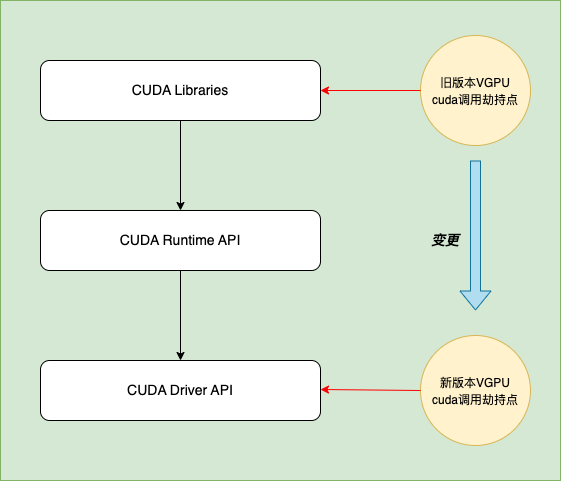

The diagram above was exported from draw.io. Its source (the exported page's mxGraphModel, read from the mxfile embedded in the PNG):
<mxGraphModel dx="1426" dy="800" grid="1" gridSize="10" guides="1" tooltips="1" connect="1" arrows="1" fold="1" page="1" pageScale="1" pageWidth="850" pageHeight="1100" math="0" shadow="0">
  <root>
    <mxCell id="0" />
    <mxCell id="1" parent="0" />
    <mxCell id="FvD9IX_zH30SK5nC0YlR-1" value="" style="rounded=0;whiteSpace=wrap;html=1;fillColor=#d5e8d4;strokeColor=#82b366;" vertex="1" parent="1">
      <mxGeometry x="160" y="160" width="560" height="480" as="geometry" />
    </mxCell>
    <mxCell id="FvD9IX_zH30SK5nC0YlR-2" value="&lt;font style=&quot;font-size: 14px;&quot;&gt;CUDA Driver API&lt;/font&gt;" style="rounded=1;whiteSpace=wrap;html=1;" vertex="1" parent="1">
      <mxGeometry x="200" y="520" width="280" height="60" as="geometry" />
    </mxCell>
    <mxCell id="FvD9IX_zH30SK5nC0YlR-3" value="&lt;font style=&quot;font-size: 14px;&quot;&gt;CUDA Runtime API&lt;/font&gt;" style="rounded=1;whiteSpace=wrap;html=1;" vertex="1" parent="1">
      <mxGeometry x="200" y="370" width="280" height="60" as="geometry" />
    </mxCell>
    <mxCell id="FvD9IX_zH30SK5nC0YlR-4" value="&lt;font style=&quot;font-size: 14px;&quot;&gt;CUDA Libraries&lt;/font&gt;" style="rounded=1;whiteSpace=wrap;html=1;" vertex="1" parent="1">
      <mxGeometry x="200" y="220" width="280" height="60" as="geometry" />
    </mxCell>
    <mxCell id="FvD9IX_zH30SK5nC0YlR-7" value="&lt;font style=&quot;font-size: 11px;&quot;&gt;新版本VGPU&lt;br style=&quot;font-size: 11px;&quot;&gt;cuda调用劫持点&lt;/font&gt;" style="ellipse;whiteSpace=wrap;html=1;aspect=fixed;fontSize=14;fillColor=#fff2cc;strokeColor=#d6b656;" vertex="1" parent="1">
      <mxGeometry x="580" y="495" width="110" height="110" as="geometry" />
    </mxCell>
    <mxCell id="FvD9IX_zH30SK5nC0YlR-11" value="&lt;font style=&quot;font-size: 11px;&quot;&gt;旧版本VGPU&lt;br style=&quot;font-size: 11px;&quot;&gt;cuda调用劫持点&lt;/font&gt;" style="ellipse;whiteSpace=wrap;html=1;aspect=fixed;fontSize=14;fillColor=#fff2cc;strokeColor=#d6b656;" vertex="1" parent="1">
      <mxGeometry x="580" y="195" width="110" height="110" as="geometry" />
    </mxCell>
    <mxCell id="FvD9IX_zH30SK5nC0YlR-12" value="" style="endArrow=classic;html=1;rounded=0;fontSize=12;exitX=0.5;exitY=1;exitDx=0;exitDy=0;" edge="1" parent="1" source="FvD9IX_zH30SK5nC0YlR-4" target="FvD9IX_zH30SK5nC0YlR-3">
      <mxGeometry width="50" height="50" relative="1" as="geometry">
        <mxPoint x="400" y="440" as="sourcePoint" />
        <mxPoint x="450" y="390" as="targetPoint" />
      </mxGeometry>
    </mxCell>
    <mxCell id="FvD9IX_zH30SK5nC0YlR-13" value="" style="endArrow=classic;html=1;rounded=0;fontSize=12;exitX=0.5;exitY=1;exitDx=0;exitDy=0;entryX=0.5;entryY=0;entryDx=0;entryDy=0;" edge="1" parent="1" source="FvD9IX_zH30SK5nC0YlR-3" target="FvD9IX_zH30SK5nC0YlR-2">
      <mxGeometry width="50" height="50" relative="1" as="geometry">
        <mxPoint x="350" y="290" as="sourcePoint" />
        <mxPoint x="350" y="380" as="targetPoint" />
      </mxGeometry>
    </mxCell>
    <mxCell id="FvD9IX_zH30SK5nC0YlR-14" value="" style="endArrow=classic;html=1;rounded=0;fontSize=12;exitX=0;exitY=0.5;exitDx=0;exitDy=0;entryX=1;entryY=0.5;entryDx=0;entryDy=0;fillColor=#e51400;strokeColor=#FF0000;strokeWidth=1;" edge="1" parent="1" source="FvD9IX_zH30SK5nC0YlR-11" target="FvD9IX_zH30SK5nC0YlR-4">
      <mxGeometry width="50" height="50" relative="1" as="geometry">
        <mxPoint x="400" y="440" as="sourcePoint" />
        <mxPoint x="450" y="390" as="targetPoint" />
      </mxGeometry>
    </mxCell>
    <mxCell id="FvD9IX_zH30SK5nC0YlR-15" value="" style="endArrow=classic;html=1;rounded=0;fontSize=12;exitX=0;exitY=0.5;exitDx=0;exitDy=0;entryX=1;entryY=0.5;entryDx=0;entryDy=0;fillColor=#e51400;strokeColor=#FF0000;strokeWidth=1;" edge="1" parent="1" source="FvD9IX_zH30SK5nC0YlR-7">
      <mxGeometry width="50" height="50" relative="1" as="geometry">
        <mxPoint x="580" y="549" as="sourcePoint" />
        <mxPoint x="480" y="549" as="targetPoint" />
      </mxGeometry>
    </mxCell>
    <mxCell id="FvD9IX_zH30SK5nC0YlR-17" value="" style="shape=flexArrow;endArrow=classic;html=1;rounded=0;strokeColor=#10739e;strokeWidth=1;fontSize=12;fillColor=#b1ddf0;" edge="1" parent="1">
      <mxGeometry width="50" height="50" relative="1" as="geometry">
        <mxPoint x="635" y="320" as="sourcePoint" />
        <mxPoint x="635" y="470" as="targetPoint" />
      </mxGeometry>
    </mxCell>
    <mxCell id="FvD9IX_zH30SK5nC0YlR-18" value="&lt;span style=&quot;font-size: 14px;&quot;&gt;&lt;font style=&quot;font-size: 14px;&quot;&gt;变更&lt;/font&gt;&lt;/span&gt;" style="rounded=0;whiteSpace=wrap;html=1;fontSize=14;gradientColor=none;fillColor=none;strokeWidth=0;strokeColor=none;fontColor=default;fontStyle=3" vertex="1" parent="1">
      <mxGeometry x="580" y="370" width="50" height="60" as="geometry" />
    </mxCell>
  </root>
</mxGraphModel>